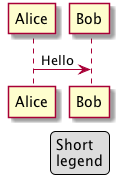

The diagram above was rendered by PlantUML. Its source (embedded in the PNG):
@startuml
Alice -> Bob : Hello
legend right
Short
legend
endlegend
@enduml